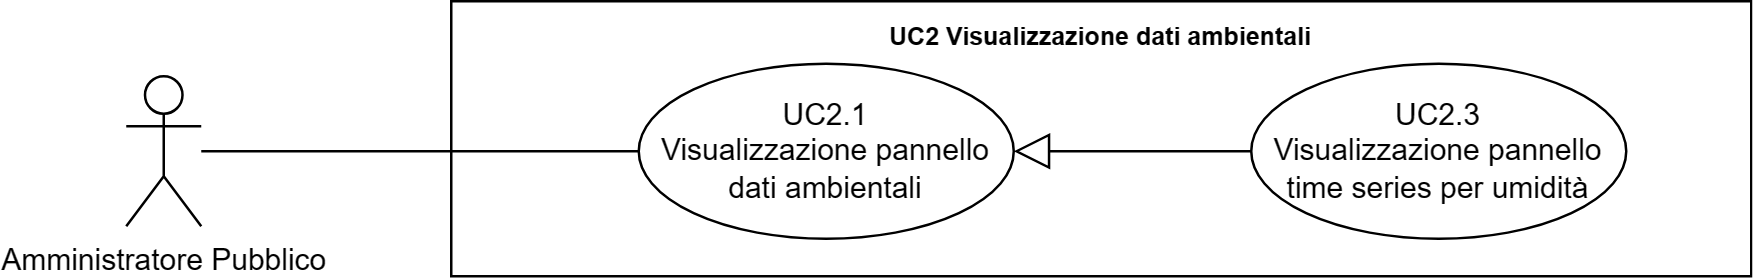

The diagram above was exported from draw.io. Its source (the exported page's mxGraphModel, read from the mxfile embedded in the PNG):
<mxGraphModel dx="41626" dy="759" grid="1" gridSize="10" guides="1" tooltips="1" connect="1" arrows="1" fold="1" page="1" pageScale="1" pageWidth="20000" pageHeight="20000" math="0" shadow="0">
  <root>
    <mxCell id="0" />
    <mxCell id="1" parent="0" />
    <mxCell id="2" value="Amministratore Pubblico" style="shape=umlActor;verticalLabelPosition=bottom;verticalAlign=top;html=1;outlineConnect=0;" vertex="1" parent="1">
      <mxGeometry x="-18130" y="470" width="30" height="60" as="geometry" />
    </mxCell>
    <mxCell id="3" value="&lt;b style=&quot;border-color: var(--border-color); font-size: 10px;&quot;&gt;UC2 Visualizzazione dati ambientali&lt;/b&gt;" style="shape=rect;html=1;verticalAlign=top;fontStyle=1;whiteSpace=wrap;align=center;" vertex="1" parent="1">
      <mxGeometry x="-18000" y="440" width="520" height="110" as="geometry" />
    </mxCell>
    <mxCell id="4" value="" style="edgeStyle=none;html=1;endArrow=none;verticalAlign=bottom;rounded=0;" edge="1" source="2" target="6" parent="1">
      <mxGeometry width="160" relative="1" as="geometry">
        <mxPoint x="-18050" y="545" as="sourcePoint" />
        <mxPoint x="-17925" y="500" as="targetPoint" />
      </mxGeometry>
    </mxCell>
    <mxCell id="5" value="UC2.3&lt;br&gt;Visualizzazione pannello time series per umidità" style="ellipse;whiteSpace=wrap;html=1;" vertex="1" parent="1">
      <mxGeometry x="-17680" y="465" width="150" height="70" as="geometry" />
    </mxCell>
    <mxCell id="6" value="UC2.1&lt;br&gt;Visualizzazione pannello dati ambientali" style="ellipse;whiteSpace=wrap;html=1;" vertex="1" parent="1">
      <mxGeometry x="-17925" y="465" width="150" height="70" as="geometry" />
    </mxCell>
    <mxCell id="7" value="" style="edgeStyle=none;html=1;endArrow=block;endFill=0;endSize=12;verticalAlign=bottom;rounded=0;" edge="1" source="5" target="6" parent="1">
      <mxGeometry width="160" relative="1" as="geometry">
        <mxPoint x="-17970" y="320" as="sourcePoint" />
        <mxPoint x="-17810" y="320" as="targetPoint" />
      </mxGeometry>
    </mxCell>
  </root>
</mxGraphModel>